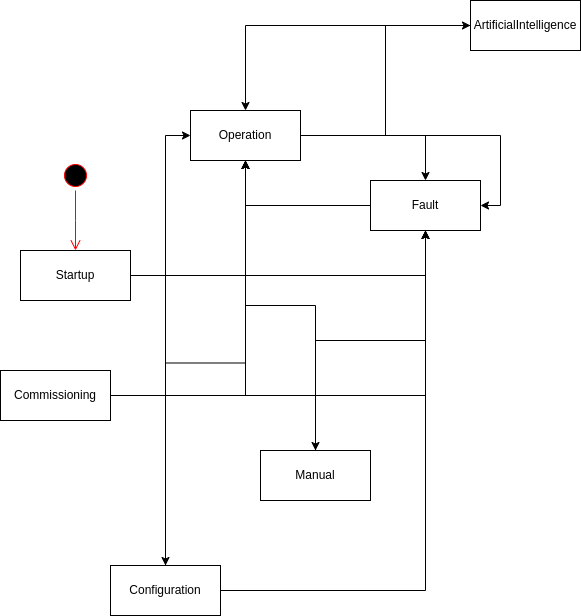

The diagram above was exported from draw.io. Its source (the exported page's mxGraphModel, read from the mxfile embedded in the PNG):
<mxGraphModel dx="849" dy="573" grid="1" gridSize="10" guides="1" tooltips="1" connect="1" arrows="1" fold="1" page="1" pageScale="1" pageWidth="827" pageHeight="1169" math="0" shadow="0">
  <root>
    <mxCell id="0" />
    <mxCell id="1" parent="0" />
    <mxCell id="t3aDeZZPmis2SHc5pH0P-1" value="" style="ellipse;html=1;shape=startState;fillColor=#000000;strokeColor=#ff0000;" vertex="1" parent="1">
      <mxGeometry x="150" y="180" width="30" height="30" as="geometry" />
    </mxCell>
    <mxCell id="t3aDeZZPmis2SHc5pH0P-2" value="" style="edgeStyle=orthogonalEdgeStyle;html=1;verticalAlign=bottom;endArrow=open;endSize=8;strokeColor=#ff0000;rounded=0;" edge="1" source="t3aDeZZPmis2SHc5pH0P-1" parent="1">
      <mxGeometry relative="1" as="geometry">
        <mxPoint x="165" y="270" as="targetPoint" />
      </mxGeometry>
    </mxCell>
    <mxCell id="t3aDeZZPmis2SHc5pH0P-13" style="edgeStyle=orthogonalEdgeStyle;rounded=0;orthogonalLoop=1;jettySize=auto;html=1;" edge="1" parent="1" source="t3aDeZZPmis2SHc5pH0P-3" target="t3aDeZZPmis2SHc5pH0P-4">
      <mxGeometry relative="1" as="geometry" />
    </mxCell>
    <mxCell id="t3aDeZZPmis2SHc5pH0P-14" style="edgeStyle=orthogonalEdgeStyle;rounded=0;orthogonalLoop=1;jettySize=auto;html=1;" edge="1" parent="1" source="t3aDeZZPmis2SHc5pH0P-3" target="t3aDeZZPmis2SHc5pH0P-5">
      <mxGeometry relative="1" as="geometry" />
    </mxCell>
    <mxCell id="t3aDeZZPmis2SHc5pH0P-3" value="Startup" style="html=1;whiteSpace=wrap;" vertex="1" parent="1">
      <mxGeometry x="110" y="270" width="110" height="50" as="geometry" />
    </mxCell>
    <mxCell id="t3aDeZZPmis2SHc5pH0P-9" style="edgeStyle=orthogonalEdgeStyle;rounded=0;orthogonalLoop=1;jettySize=auto;html=1;" edge="1" parent="1" source="t3aDeZZPmis2SHc5pH0P-4" target="t3aDeZZPmis2SHc5pH0P-5">
      <mxGeometry relative="1" as="geometry" />
    </mxCell>
    <mxCell id="t3aDeZZPmis2SHc5pH0P-17" style="edgeStyle=orthogonalEdgeStyle;rounded=0;orthogonalLoop=1;jettySize=auto;html=1;entryX=1;entryY=0.5;entryDx=0;entryDy=0;" edge="1" parent="1" source="t3aDeZZPmis2SHc5pH0P-4" target="t3aDeZZPmis2SHc5pH0P-5">
      <mxGeometry relative="1" as="geometry" />
    </mxCell>
    <mxCell id="t3aDeZZPmis2SHc5pH0P-18" style="edgeStyle=orthogonalEdgeStyle;rounded=0;orthogonalLoop=1;jettySize=auto;html=1;entryX=0;entryY=0.5;entryDx=0;entryDy=0;" edge="1" parent="1" source="t3aDeZZPmis2SHc5pH0P-4" target="t3aDeZZPmis2SHc5pH0P-11">
      <mxGeometry relative="1" as="geometry" />
    </mxCell>
    <mxCell id="t3aDeZZPmis2SHc5pH0P-19" style="edgeStyle=orthogonalEdgeStyle;rounded=0;orthogonalLoop=1;jettySize=auto;html=1;" edge="1" parent="1" source="t3aDeZZPmis2SHc5pH0P-4" target="t3aDeZZPmis2SHc5pH0P-12">
      <mxGeometry relative="1" as="geometry" />
    </mxCell>
    <mxCell id="t3aDeZZPmis2SHc5pH0P-4" value="Operation" style="html=1;whiteSpace=wrap;" vertex="1" parent="1">
      <mxGeometry x="280" y="130" width="110" height="50" as="geometry" />
    </mxCell>
    <mxCell id="t3aDeZZPmis2SHc5pH0P-22" style="edgeStyle=orthogonalEdgeStyle;rounded=0;orthogonalLoop=1;jettySize=auto;html=1;" edge="1" parent="1" source="t3aDeZZPmis2SHc5pH0P-5" target="t3aDeZZPmis2SHc5pH0P-4">
      <mxGeometry relative="1" as="geometry" />
    </mxCell>
    <mxCell id="t3aDeZZPmis2SHc5pH0P-23" style="edgeStyle=orthogonalEdgeStyle;rounded=0;orthogonalLoop=1;jettySize=auto;html=1;" edge="1" parent="1" source="t3aDeZZPmis2SHc5pH0P-5" target="t3aDeZZPmis2SHc5pH0P-10">
      <mxGeometry relative="1" as="geometry" />
    </mxCell>
    <mxCell id="t3aDeZZPmis2SHc5pH0P-5" value="Fault" style="html=1;whiteSpace=wrap;" vertex="1" parent="1">
      <mxGeometry x="460" y="200" width="110" height="50" as="geometry" />
    </mxCell>
    <mxCell id="t3aDeZZPmis2SHc5pH0P-15" style="edgeStyle=orthogonalEdgeStyle;rounded=0;orthogonalLoop=1;jettySize=auto;html=1;" edge="1" parent="1" source="t3aDeZZPmis2SHc5pH0P-6" target="t3aDeZZPmis2SHc5pH0P-4">
      <mxGeometry relative="1" as="geometry" />
    </mxCell>
    <mxCell id="t3aDeZZPmis2SHc5pH0P-16" style="edgeStyle=orthogonalEdgeStyle;rounded=0;orthogonalLoop=1;jettySize=auto;html=1;" edge="1" parent="1" source="t3aDeZZPmis2SHc5pH0P-6" target="t3aDeZZPmis2SHc5pH0P-5">
      <mxGeometry relative="1" as="geometry" />
    </mxCell>
    <mxCell id="t3aDeZZPmis2SHc5pH0P-6" value="Commissioning" style="html=1;whiteSpace=wrap;" vertex="1" parent="1">
      <mxGeometry x="90" y="390" width="110" height="50" as="geometry" />
    </mxCell>
    <mxCell id="t3aDeZZPmis2SHc5pH0P-24" style="edgeStyle=orthogonalEdgeStyle;rounded=0;orthogonalLoop=1;jettySize=auto;html=1;" edge="1" parent="1" source="t3aDeZZPmis2SHc5pH0P-10" target="t3aDeZZPmis2SHc5pH0P-4">
      <mxGeometry relative="1" as="geometry" />
    </mxCell>
    <mxCell id="t3aDeZZPmis2SHc5pH0P-10" value="Manual" style="html=1;whiteSpace=wrap;" vertex="1" parent="1">
      <mxGeometry x="350" y="470" width="110" height="50" as="geometry" />
    </mxCell>
    <mxCell id="t3aDeZZPmis2SHc5pH0P-25" style="edgeStyle=orthogonalEdgeStyle;rounded=0;orthogonalLoop=1;jettySize=auto;html=1;" edge="1" parent="1" source="t3aDeZZPmis2SHc5pH0P-11" target="t3aDeZZPmis2SHc5pH0P-4">
      <mxGeometry relative="1" as="geometry" />
    </mxCell>
    <mxCell id="t3aDeZZPmis2SHc5pH0P-11" value="ArtificialIntelligence" style="html=1;whiteSpace=wrap;" vertex="1" parent="1">
      <mxGeometry x="560" y="20" width="110" height="50" as="geometry" />
    </mxCell>
    <mxCell id="t3aDeZZPmis2SHc5pH0P-20" style="edgeStyle=orthogonalEdgeStyle;rounded=0;orthogonalLoop=1;jettySize=auto;html=1;entryX=0;entryY=0.5;entryDx=0;entryDy=0;" edge="1" parent="1" source="t3aDeZZPmis2SHc5pH0P-12" target="t3aDeZZPmis2SHc5pH0P-4">
      <mxGeometry relative="1" as="geometry" />
    </mxCell>
    <mxCell id="t3aDeZZPmis2SHc5pH0P-21" style="edgeStyle=orthogonalEdgeStyle;rounded=0;orthogonalLoop=1;jettySize=auto;html=1;" edge="1" parent="1" source="t3aDeZZPmis2SHc5pH0P-12" target="t3aDeZZPmis2SHc5pH0P-5">
      <mxGeometry relative="1" as="geometry" />
    </mxCell>
    <mxCell id="t3aDeZZPmis2SHc5pH0P-12" value="Configuration" style="html=1;whiteSpace=wrap;" vertex="1" parent="1">
      <mxGeometry x="200" y="585" width="110" height="50" as="geometry" />
    </mxCell>
  </root>
</mxGraphModel>